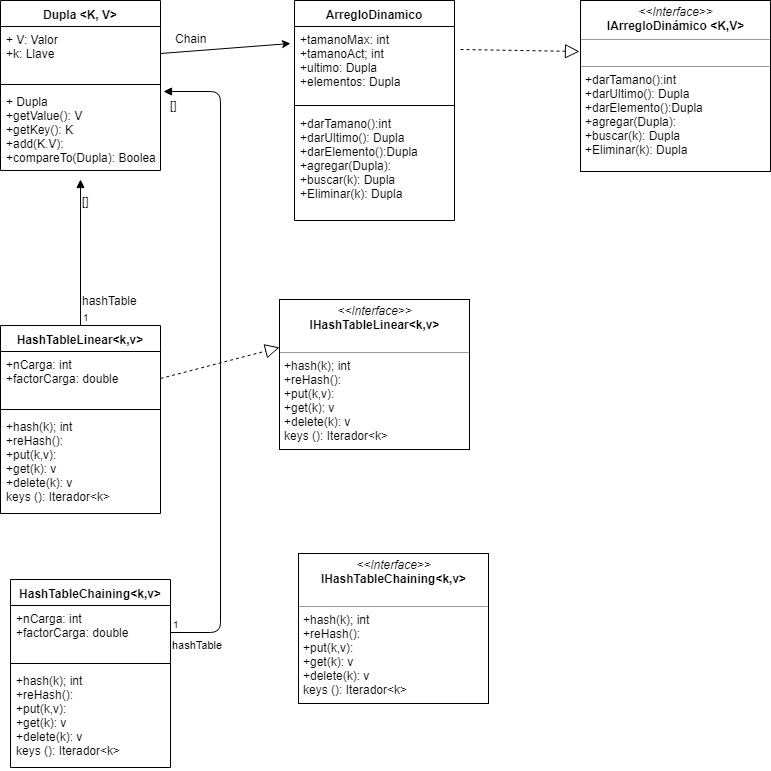

The diagram above was exported from draw.io. Its source (the exported page's mxGraphModel, read from the mxfile embedded in the PNG):
<mxGraphModel dx="1634" dy="747" grid="1" gridSize="10" guides="1" tooltips="1" connect="1" arrows="1" fold="1" page="1" pageScale="1" pageWidth="827" pageHeight="1169" math="0" shadow="0">
  <root>
    <mxCell id="0" />
    <mxCell id="1" parent="0" />
    <mxCell id="unn5A8iux8m36e7sykUp-1" value="Dupla &lt;K, V&gt;" style="swimlane;fontStyle=1;align=center;verticalAlign=top;childLayout=stackLayout;horizontal=1;startSize=26;horizontalStack=0;resizeParent=1;resizeParentMax=0;resizeLast=0;collapsible=1;marginBottom=0;" vertex="1" parent="1">
      <mxGeometry x="20" y="31" width="160" height="170" as="geometry" />
    </mxCell>
    <mxCell id="unn5A8iux8m36e7sykUp-2" value="+ V: Valor&#10;+k: Llave&#10;" style="text;strokeColor=none;fillColor=none;align=left;verticalAlign=top;spacingLeft=4;spacingRight=4;overflow=hidden;rotatable=0;points=[[0,0.5],[1,0.5]];portConstraint=eastwest;" vertex="1" parent="unn5A8iux8m36e7sykUp-1">
      <mxGeometry y="26" width="160" height="54" as="geometry" />
    </mxCell>
    <mxCell id="unn5A8iux8m36e7sykUp-3" value="" style="line;strokeWidth=1;fillColor=none;align=left;verticalAlign=middle;spacingTop=-1;spacingLeft=3;spacingRight=3;rotatable=0;labelPosition=right;points=[];portConstraint=eastwest;" vertex="1" parent="unn5A8iux8m36e7sykUp-1">
      <mxGeometry y="80" width="160" height="8" as="geometry" />
    </mxCell>
    <mxCell id="unn5A8iux8m36e7sykUp-4" value="+ Dupla&#10;+getValue(): V&#10;+getKey(): K&#10;+add(K.V): &#10;+compareTo(Dupla): Boolean &#10;" style="text;strokeColor=none;fillColor=none;align=left;verticalAlign=top;spacingLeft=4;spacingRight=4;overflow=hidden;rotatable=0;points=[[0,0.5],[1,0.5]];portConstraint=eastwest;" vertex="1" parent="unn5A8iux8m36e7sykUp-1">
      <mxGeometry y="88" width="160" height="82" as="geometry" />
    </mxCell>
    <mxCell id="unn5A8iux8m36e7sykUp-9" value="" style="endArrow=classic;html=1;exitX=1;exitY=0.5;exitDx=0;exitDy=0;" edge="1" parent="1" source="unn5A8iux8m36e7sykUp-2">
      <mxGeometry width="50" height="50" relative="1" as="geometry">
        <mxPoint x="20" y="260" as="sourcePoint" />
        <mxPoint x="310" y="74" as="targetPoint" />
      </mxGeometry>
    </mxCell>
    <mxCell id="unn5A8iux8m36e7sykUp-14" value="Chain" style="text;html=1;resizable=0;points=[];align=center;verticalAlign=middle;labelBackgroundColor=#ffffff;" vertex="1" connectable="0" parent="unn5A8iux8m36e7sykUp-9">
      <mxGeometry x="-0.7077" y="1" relative="1" as="geometry">
        <mxPoint x="11" y="-13" as="offset" />
      </mxGeometry>
    </mxCell>
    <mxCell id="unn5A8iux8m36e7sykUp-10" value="ArregloDinamico" style="swimlane;fontStyle=1;align=center;verticalAlign=top;childLayout=stackLayout;horizontal=1;startSize=26;horizontalStack=0;resizeParent=1;resizeParentMax=0;resizeLast=0;collapsible=1;marginBottom=0;" vertex="1" parent="1">
      <mxGeometry x="314" y="31" width="160" height="220" as="geometry" />
    </mxCell>
    <mxCell id="unn5A8iux8m36e7sykUp-11" value="+tamanoMax: int &#10;+tamanoAct; int &#10;+ultimo: Dupla &#10;+elementos: Dupla" style="text;strokeColor=none;fillColor=none;align=left;verticalAlign=top;spacingLeft=4;spacingRight=4;overflow=hidden;rotatable=0;points=[[0,0.5],[1,0.5]];portConstraint=eastwest;" vertex="1" parent="unn5A8iux8m36e7sykUp-10">
      <mxGeometry y="26" width="160" height="74" as="geometry" />
    </mxCell>
    <mxCell id="unn5A8iux8m36e7sykUp-12" value="" style="line;strokeWidth=1;fillColor=none;align=left;verticalAlign=middle;spacingTop=-1;spacingLeft=3;spacingRight=3;rotatable=0;labelPosition=right;points=[];portConstraint=eastwest;" vertex="1" parent="unn5A8iux8m36e7sykUp-10">
      <mxGeometry y="100" width="160" height="10" as="geometry" />
    </mxCell>
    <mxCell id="unn5A8iux8m36e7sykUp-13" value="+darTamano():int&#10;+darUltimo(): Dupla&#10;+darElemento():Dupla&#10;+agregar(Dupla): &#10;+buscar(k): Dupla&#10;+Eliminar(k): Dupla&#10;" style="text;strokeColor=none;fillColor=none;align=left;verticalAlign=top;spacingLeft=4;spacingRight=4;overflow=hidden;rotatable=0;points=[[0,0.5],[1,0.5]];portConstraint=eastwest;" vertex="1" parent="unn5A8iux8m36e7sykUp-10">
      <mxGeometry y="110" width="160" height="110" as="geometry" />
    </mxCell>
    <mxCell id="unn5A8iux8m36e7sykUp-15" value="&lt;p style=&quot;margin: 0px ; margin-top: 4px ; text-align: center&quot;&gt;&lt;i&gt;&amp;lt;&amp;lt;Interface&amp;gt;&amp;gt;&lt;/i&gt;&lt;br&gt;&lt;b&gt;IArregloDinámico &amp;lt;K,V&amp;gt;&lt;/b&gt;&lt;/p&gt;&lt;hr size=&quot;1&quot;&gt;&lt;p style=&quot;margin: 0px ; margin-left: 4px&quot;&gt;&lt;br&gt;&lt;/p&gt;&lt;hr size=&quot;1&quot;&gt;&lt;p style=&quot;margin: 0px ; margin-left: 4px&quot;&gt;+darTamano():int&lt;/p&gt;&lt;p style=&quot;margin: 0px ; margin-left: 4px&quot;&gt;+darUltimo(): Dupla&lt;/p&gt;&lt;p style=&quot;margin: 0px ; margin-left: 4px&quot;&gt;+darElemento():Dupla&lt;/p&gt;&lt;p style=&quot;margin: 0px ; margin-left: 4px&quot;&gt;+agregar(Dupla):&amp;nbsp;&lt;/p&gt;&lt;p style=&quot;margin: 0px ; margin-left: 4px&quot;&gt;+buscar(k): Dupla&lt;/p&gt;&lt;p style=&quot;margin: 0px ; margin-left: 4px&quot;&gt;+Eliminar(k): Dupla&lt;/p&gt;&lt;p style=&quot;margin: 0px ; margin-left: 4px&quot;&gt;&lt;br&gt;&lt;/p&gt;" style="verticalAlign=top;align=left;overflow=fill;fontSize=12;fontFamily=Helvetica;html=1;" vertex="1" parent="1">
      <mxGeometry x="600" y="31" width="190" height="171" as="geometry" />
    </mxCell>
    <mxCell id="unn5A8iux8m36e7sykUp-16" value="" style="endArrow=block;dashed=1;endFill=0;endSize=12;html=1;entryX=-0.005;entryY=0.3;entryDx=0;entryDy=0;entryPerimeter=0;" edge="1" parent="1" target="unn5A8iux8m36e7sykUp-15">
      <mxGeometry width="160" relative="1" as="geometry">
        <mxPoint x="480" y="80" as="sourcePoint" />
        <mxPoint x="550" y="210" as="targetPoint" />
      </mxGeometry>
    </mxCell>
    <mxCell id="unn5A8iux8m36e7sykUp-18" value="&lt;p style=&quot;margin: 0px ; margin-top: 4px ; text-align: center&quot;&gt;&lt;i&gt;&amp;lt;&amp;lt;Interface&amp;gt;&amp;gt;&lt;/i&gt;&lt;br&gt;&lt;b&gt;IHashTableLinear&amp;lt;k,v&amp;gt;&lt;/b&gt;&lt;/p&gt;&lt;p style=&quot;margin: 0px ; margin-left: 4px&quot;&gt;&lt;br&gt;&lt;/p&gt;&lt;hr size=&quot;1&quot;&gt;&lt;p style=&quot;margin: 0px ; margin-left: 4px&quot;&gt;+hash(k); int&lt;/p&gt;&lt;p style=&quot;margin: 0px ; margin-left: 4px&quot;&gt;+reHash():&amp;nbsp;&lt;/p&gt;&lt;p style=&quot;margin: 0px ; margin-left: 4px&quot;&gt;+put(k,v):&amp;nbsp;&lt;/p&gt;&lt;p style=&quot;margin: 0px ; margin-left: 4px&quot;&gt;+get(k): v&lt;/p&gt;&lt;p style=&quot;margin: 0px ; margin-left: 4px&quot;&gt;+delete(k): v&lt;/p&gt;&lt;p style=&quot;margin: 0px ; margin-left: 4px&quot;&gt;keys (): Iterador&amp;lt;k&amp;gt;&lt;/p&gt;" style="verticalAlign=top;align=left;overflow=fill;fontSize=12;fontFamily=Helvetica;html=1;" vertex="1" parent="1">
      <mxGeometry x="299" y="330" width="190" height="150" as="geometry" />
    </mxCell>
    <mxCell id="unn5A8iux8m36e7sykUp-20" value="HashTableLinear&lt;k,v&gt;" style="swimlane;fontStyle=1;align=center;verticalAlign=top;childLayout=stackLayout;horizontal=1;startSize=26;horizontalStack=0;resizeParent=1;resizeParentMax=0;resizeLast=0;collapsible=1;marginBottom=0;" vertex="1" parent="1">
      <mxGeometry x="20" y="356" width="160" height="188" as="geometry" />
    </mxCell>
    <mxCell id="unn5A8iux8m36e7sykUp-21" value="+nCarga: int &#10;+factorCarga: double&#10;" style="text;strokeColor=none;fillColor=none;align=left;verticalAlign=top;spacingLeft=4;spacingRight=4;overflow=hidden;rotatable=0;points=[[0,0.5],[1,0.5]];portConstraint=eastwest;" vertex="1" parent="unn5A8iux8m36e7sykUp-20">
      <mxGeometry y="26" width="160" height="54" as="geometry" />
    </mxCell>
    <mxCell id="unn5A8iux8m36e7sykUp-22" value="" style="line;strokeWidth=1;fillColor=none;align=left;verticalAlign=middle;spacingTop=-1;spacingLeft=3;spacingRight=3;rotatable=0;labelPosition=right;points=[];portConstraint=eastwest;" vertex="1" parent="unn5A8iux8m36e7sykUp-20">
      <mxGeometry y="80" width="160" height="8" as="geometry" />
    </mxCell>
    <mxCell id="unn5A8iux8m36e7sykUp-23" value="+hash(k); int&#10;+reHash(): &#10;+put(k,v): &#10;+get(k): v&#10;+delete(k): v&#10;keys (): Iterador&lt;k&gt;" style="text;strokeColor=none;fillColor=none;align=left;verticalAlign=top;spacingLeft=4;spacingRight=4;overflow=hidden;rotatable=0;points=[[0,0.5],[1,0.5]];portConstraint=eastwest;" vertex="1" parent="unn5A8iux8m36e7sykUp-20">
      <mxGeometry y="88" width="160" height="100" as="geometry" />
    </mxCell>
    <mxCell id="unn5A8iux8m36e7sykUp-24" value="" style="endArrow=block;endFill=1;html=1;edgeStyle=orthogonalEdgeStyle;align=left;verticalAlign=top;exitX=0.5;exitY=0;exitDx=0;exitDy=0;" edge="1" parent="1" source="unn5A8iux8m36e7sykUp-20">
      <mxGeometry x="-1" relative="1" as="geometry">
        <mxPoint x="20" y="540" as="sourcePoint" />
        <mxPoint x="100" y="210" as="targetPoint" />
      </mxGeometry>
    </mxCell>
    <mxCell id="unn5A8iux8m36e7sykUp-25" value="1" style="resizable=0;html=1;align=left;verticalAlign=bottom;labelBackgroundColor=#ffffff;fontSize=10;" connectable="0" vertex="1" parent="unn5A8iux8m36e7sykUp-24">
      <mxGeometry x="-1" relative="1" as="geometry" />
    </mxCell>
    <mxCell id="unn5A8iux8m36e7sykUp-28" value="hashTable" style="text;html=1;resizable=0;points=[];autosize=1;align=left;verticalAlign=top;spacingTop=-4;" vertex="1" parent="1">
      <mxGeometry x="100" y="322" width="70" height="20" as="geometry" />
    </mxCell>
    <mxCell id="unn5A8iux8m36e7sykUp-29" value="" style="endArrow=block;dashed=1;endFill=0;endSize=12;html=1;exitX=1;exitY=0.5;exitDx=0;exitDy=0;entryX=0;entryY=0.32;entryDx=0;entryDy=0;entryPerimeter=0;" edge="1" parent="1" source="unn5A8iux8m36e7sykUp-21" target="unn5A8iux8m36e7sykUp-18">
      <mxGeometry width="160" relative="1" as="geometry">
        <mxPoint x="20" y="570" as="sourcePoint" />
        <mxPoint x="180" y="570" as="targetPoint" />
      </mxGeometry>
    </mxCell>
    <mxCell id="unn5A8iux8m36e7sykUp-30" value="[]" style="text;html=1;resizable=0;points=[];autosize=1;align=left;verticalAlign=top;spacingTop=-4;" vertex="1" parent="1">
      <mxGeometry x="100" y="223" width="20" height="20" as="geometry" />
    </mxCell>
    <mxCell id="unn5A8iux8m36e7sykUp-31" value="&lt;p style=&quot;margin: 0px ; margin-top: 4px ; text-align: center&quot;&gt;&lt;i&gt;&amp;lt;&amp;lt;Interface&amp;gt;&amp;gt;&lt;/i&gt;&lt;br&gt;&lt;b&gt;IHashTableChaining&amp;lt;k,v&amp;gt;&lt;/b&gt;&lt;/p&gt;&lt;p style=&quot;margin: 0px ; margin-left: 4px&quot;&gt;&lt;br&gt;&lt;/p&gt;&lt;hr size=&quot;1&quot;&gt;&lt;p style=&quot;margin: 0px ; margin-left: 4px&quot;&gt;+hash(k); int&lt;/p&gt;&lt;p style=&quot;margin: 0px ; margin-left: 4px&quot;&gt;+reHash():&amp;nbsp;&lt;/p&gt;&lt;p style=&quot;margin: 0px ; margin-left: 4px&quot;&gt;+put(k,v):&amp;nbsp;&lt;/p&gt;&lt;p style=&quot;margin: 0px ; margin-left: 4px&quot;&gt;+get(k): v&lt;/p&gt;&lt;p style=&quot;margin: 0px ; margin-left: 4px&quot;&gt;+delete(k): v&lt;/p&gt;&lt;p style=&quot;margin: 0px ; margin-left: 4px&quot;&gt;keys (): Iterador&amp;lt;k&amp;gt;&lt;/p&gt;" style="verticalAlign=top;align=left;overflow=fill;fontSize=12;fontFamily=Helvetica;html=1;" vertex="1" parent="1">
      <mxGeometry x="318" y="584" width="190" height="150" as="geometry" />
    </mxCell>
    <mxCell id="unn5A8iux8m36e7sykUp-33" value="HashTableChaining&lt;k,v&gt;" style="swimlane;fontStyle=1;align=center;verticalAlign=top;childLayout=stackLayout;horizontal=1;startSize=26;horizontalStack=0;resizeParent=1;resizeParentMax=0;resizeLast=0;collapsible=1;marginBottom=0;" vertex="1" parent="1">
      <mxGeometry x="30" y="610" width="160" height="188" as="geometry" />
    </mxCell>
    <mxCell id="unn5A8iux8m36e7sykUp-34" value="+nCarga: int &#10;+factorCarga: double&#10;" style="text;strokeColor=none;fillColor=none;align=left;verticalAlign=top;spacingLeft=4;spacingRight=4;overflow=hidden;rotatable=0;points=[[0,0.5],[1,0.5]];portConstraint=eastwest;" vertex="1" parent="unn5A8iux8m36e7sykUp-33">
      <mxGeometry y="26" width="160" height="54" as="geometry" />
    </mxCell>
    <mxCell id="unn5A8iux8m36e7sykUp-35" value="" style="line;strokeWidth=1;fillColor=none;align=left;verticalAlign=middle;spacingTop=-1;spacingLeft=3;spacingRight=3;rotatable=0;labelPosition=right;points=[];portConstraint=eastwest;" vertex="1" parent="unn5A8iux8m36e7sykUp-33">
      <mxGeometry y="80" width="160" height="8" as="geometry" />
    </mxCell>
    <mxCell id="unn5A8iux8m36e7sykUp-36" value="+hash(k); int&#10;+reHash(): &#10;+put(k,v): &#10;+get(k): v&#10;+delete(k): v&#10;keys (): Iterador&lt;k&gt;" style="text;strokeColor=none;fillColor=none;align=left;verticalAlign=top;spacingLeft=4;spacingRight=4;overflow=hidden;rotatable=0;points=[[0,0.5],[1,0.5]];portConstraint=eastwest;" vertex="1" parent="unn5A8iux8m36e7sykUp-33">
      <mxGeometry y="88" width="160" height="100" as="geometry" />
    </mxCell>
    <mxCell id="unn5A8iux8m36e7sykUp-40" value="hashTable" style="endArrow=block;endFill=1;html=1;edgeStyle=orthogonalEdgeStyle;align=left;verticalAlign=top;entryX=1.019;entryY=0.037;entryDx=0;entryDy=0;entryPerimeter=0;exitX=1;exitY=0.5;exitDx=0;exitDy=0;" edge="1" parent="1" source="unn5A8iux8m36e7sykUp-34" target="unn5A8iux8m36e7sykUp-4">
      <mxGeometry x="-1" relative="1" as="geometry">
        <mxPoint x="20" y="820" as="sourcePoint" />
        <mxPoint x="240" y="120" as="targetPoint" />
        <Array as="points">
          <mxPoint x="240" y="663" />
          <mxPoint x="240" y="122" />
        </Array>
      </mxGeometry>
    </mxCell>
    <mxCell id="unn5A8iux8m36e7sykUp-41" value="1" style="resizable=0;html=1;align=left;verticalAlign=bottom;labelBackgroundColor=#ffffff;fontSize=10;" connectable="0" vertex="1" parent="unn5A8iux8m36e7sykUp-40">
      <mxGeometry x="-1" relative="1" as="geometry" />
    </mxCell>
    <mxCell id="unn5A8iux8m36e7sykUp-42" value="[]&lt;br&gt;&lt;br&gt;" style="text;html=1;resizable=0;points=[];autosize=1;align=left;verticalAlign=top;spacingTop=-4;" vertex="1" parent="1">
      <mxGeometry x="188" y="127" width="20" height="30" as="geometry" />
    </mxCell>
  </root>
</mxGraphModel>